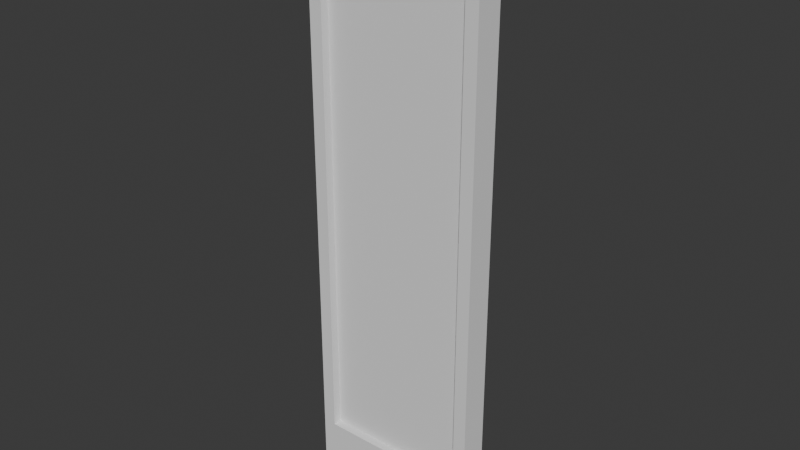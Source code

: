 # Source: WindowShutter.blend  (saved by Blender 4.0.36; exported with 4.5.12 LTS)
import bpy
from mathutils import Matrix  # noqa: F401  (used for matrix-valued properties, if any)

bpy.ops.wm.read_factory_settings(use_empty=True)
scene = bpy.context.scene
scene.name = 'Scene'

# ---- world
world_world = bpy.data.worlds.new('World'); scene.world = world_world
world_world.use_nodes = True; world_world.node_tree.nodes.clear()
_N = world_world.node_tree.nodes; _L = world_world.node_tree.links
n0 = _N.new('ShaderNodeOutputWorld'); n0.name = 'World Output'; n0.location = (300, 300)
n1 = _N.new('ShaderNodeBackground'); n1.name = 'Background'; n1.location = (10, 300)
n1.inputs[0].default_value = (0.05088, 0.05088, 0.05088, 1.0)
_L.new(n1.outputs[0], n0.inputs[0])
n0.is_active_output = True
world_world.color = (0.05088, 0.05088, 0.05088)
world_world.use_sun_shadow = False
world_world.sun_shadow_jitter_overblur = 0.0

# ---- meshes
me_cube_001 = bpy.data.meshes.new('Cube.001')
me_cube_001.from_pydata([(-0.8512, -1.0, -0.8512), (-0.8512, -1.0, 0.8512), (-1.0, 1.0, -1.0), (-1.0, 1.0, 1.0), (0.8512, -1.0, -0.8512), (0.8512, -1.0, 0.8512), (1.0, 1.0, -1.0), (1.0, 1.0, 1.0), (-1.0, -1.0, -1.0), (-1.0, -1.0, 1.0), (1.0, -1.0, 1.0), (1.0, -1.0, -1.0), (-0.8512, -0.3852, -0.8512), (-0.8512, -0.3852, 0.8512), (0.8512, -0.3852, 0.8512), (0.8512, -0.3852, -0.8512)], [], [(8, 9, 3, 2), (6, 7, 10, 11), (4, 5, 14, 15), (0, 1, 9, 8), (5, 4, 11, 10), (4, 0, 8, 11), (1, 5, 10, 9), (15, 14, 13, 12), (0, 4, 15, 12), (1, 0, 12, 13), (5, 1, 13, 14)])
_uv = me_cube_001.uv_layers.new(name='UVMap')
_uv.uv.foreach_set('vector', [0.375, 0.0, 0.625, 0.0, 0.625, 0.25, 0.375, 0.25, 0.375, 0.5, 0.625, 0.5, 0.625, 0.75, 0.375, 0.75, 0.3936, 0.7686, 0.6064, 0.7686, 0.6064, 0.7686, 0.3936, 0.7686, 0.3936, 0.9814, 0.6064, 0.9814, 0.625, 1.0, 0.375, 1.0, 0.6064, 0.7686, 0.3936, 0.7686, 0.375, 0.75, 0.625, 0.75, 0.3936, 0.7686, 0.3936, 0.9814, 0.375, 1.0, 0.375, 0.75, 0.6064, 0.9814, 0.6064, 0.7686, 0.625, 0.75, 0.625, 1.0, 0.3936, 0.7686, 0.6064, 0.7686, 0.6064, 0.9814, 0.3936, 0.9814, 0.3936, 0.9814, 0.3936, 0.7686, 0.3936, 0.7686, 0.3936, 0.9814, 0.6064, 0.9814, 0.3936, 0.9814, 0.3936, 0.9814, 0.6064, 0.9814, 0.6064, 0.7686, 0.6064, 0.9814, 0.6064, 0.9814, 0.6064, 0.7686])
_uv.active_render = True
_uv = me_cube_001.uv_layers.new(name='UVLightMap')
_uv.uv.foreach_set('vector', [0.7997, 0.0003, 0.4003, 0.0003, 0.4003, 0.333, 0.7997, 0.333, 0.3997, 0.0003, 0.0003, 0.0003, 0.0003, 0.333, 0.3997, 0.333, 0.9997, 0.333, 0.9997, 0.0003, 0.8003, 0.0003, 0.8003, 0.333, 0.4003, 0.833, 0.7997, 0.833, 0.7997, 0.667, 0.4003, 0.667, 0.5997, 0.6664, 0.5997, 0.3336, 0.4003, 0.3336, 0.4003, 0.6664, 0.0003, 0.833, 0.3997, 0.833, 0.3997, 0.667, 0.0003, 0.667, 0.7997, 0.6664, 0.7997, 0.3336, 0.6003, 0.3336, 0.6003, 0.6664, 0.3997, 0.3336, 0.0003, 0.3336, 0.0003, 0.6664, 0.3997, 0.6664, 0.0003, 0.9997, 0.3997, 0.9997, 0.3997, 0.8336, 0.0003, 0.8336, 0.9997, 0.6664, 0.9997, 0.3336, 0.8003, 0.3336, 0.8003, 0.6664, 0.4003, 0.9997, 0.7997, 0.9997, 0.7997, 0.8336, 0.4003, 0.8336])
me_cube_001.update()

# ---- objects
ob_window_shutter = bpy.data.objects.new('Window Shutter', me_cube_001)

# ---- transforms, parenting, visibility, modifiers, constraints
ob_window_shutter.location = (0.0, 0.0, 1.88)
ob_window_shutter.scale = (0.6006, 0.09391, 1.974)

# ---- collection membership
scene.collection.objects.link(ob_window_shutter)

# ---- scene / render settings (as saved in the file)
scene.frame_start = 1; scene.frame_end = 250; scene.frame_set(1)
scene.render.engine = 'BLENDER_EEVEE_NEXT'
scene.cycles.sampling_pattern = 'TABULATED_SOBOL'
bpy.context.view_layer.update()

# ---- added for rendering (the .blend has no active camera and no usable light): camera, sun
cam_auto = bpy.data.cameras.new('AutoCamera')
cam_auto.lens = 50.0
cam_auto.sensor_width = 36.0
cam_auto.clip_end = 1000.0
ob_auto_camera = bpy.data.objects.new('AutoCamera', cam_auto)
scene.collection.objects.link(ob_auto_camera)
ob_auto_camera.location = (3.82244, -4.58693, 4.9379)
ob_auto_camera.rotation_euler = (1.09748, -7.21219e-08, 0.694738)
scene.camera = ob_auto_camera
light_auto_sun = bpy.data.lights.new('AutoSun', 'SUN')
light_auto_sun.energy = 3.0
light_auto_sun.angle = 0.0523599
ob_auto_sun = bpy.data.objects.new('AutoSun', light_auto_sun)
scene.collection.objects.link(ob_auto_sun)
ob_auto_sun.rotation_euler = (0.872665, 0.174533, 0.523599)
bpy.context.view_layer.update()
